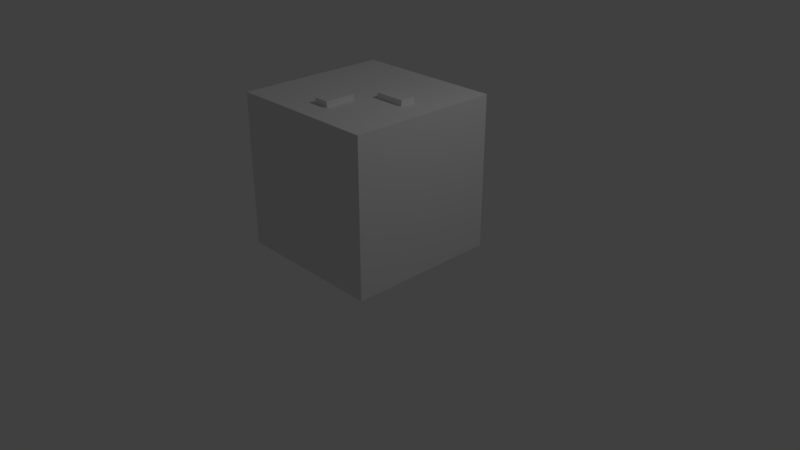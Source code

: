 # Source: road3.blend  (saved by Blender 2.79.0; exported with 4.5.12 LTS)
import bpy
from mathutils import Matrix  # noqa: F401  (used for matrix-valued properties, if any)

bpy.ops.wm.read_factory_settings(use_empty=True)
scene = bpy.context.scene
scene.name = 'Scene'

# ---- collections
col_collection_1 = bpy.data.collections.new('Collection 1'); scene.collection.children.link(col_collection_1)

# ---- materials (node trees are filled in below, after node groups)
mat_material = bpy.data.materials.new('Material')
mat_material.alpha_threshold = 0.0
mat_material.use_transparent_shadow = False
mat_material.roughness = 0.5
mat_material.line_color = (0.0, 0.0, 0.0, 1.0)

# ---- material node trees

# ---- world
world_world = bpy.data.worlds.new('World'); scene.world = world_world
world_world.color = (0.05088, 0.05088, 0.05088)
world_world.use_sun_shadow = False
world_world.sun_shadow_jitter_overblur = 0.0
world_world.cycles.sampling_method = 'MANUAL'

# ---- cameras
cam_camera = bpy.data.cameras.new('Camera')
cam_camera.clip_end = 100.0
cam_camera.lens = 35.0
cam_camera.sensor_width = 32.0
cam_camera.sensor_height = 18.0
cam_camera.ortho_scale = 7.314
cam_camera.dof.focus_distance = 0.0
cam_camera.dof.aperture_fstop = 128.0

# ---- lights
light_lamp = bpy.data.lights.new('Lamp', 'POINT')
light_lamp.transmission_factor = 0.0
light_lamp.cutoff_distance = 30.0
light_lamp.energy = 100.0
light_lamp.shadow_buffer_clip_start = 1.001
light_lamp.shadow_soft_size = 0.1
light_lamp.shadow_maximum_resolution = 0.006
light_lamp.use_absolute_resolution = True

# ---- meshes
me_cube = bpy.data.meshes.new('Cube')
me_cube.from_pydata([(1.0, 1.0, -1.0), (1.0, -1.0, -1.0), (-1.0, -1.0, -1.0), (-1.0, 1.0, -1.0), (1.0, 1.0, 1.0), (1.0, -1.0, 1.0), (-1.0, -1.0, 1.0), (-1.0, 1.0, 1.0), (-0.1, -0.6764, 0.8731), (-0.1, -0.6764, 1.073), (-0.1, -0.2764, 0.8731), (-0.1, -0.2764, 1.073), (0.1, -0.6764, 0.8731), (0.1, -0.6764, 1.073), (0.1, -0.2764, 0.8731), (0.1, -0.2764, 1.073), (0.6403, -0.03702, 0.8731), (0.6403, -0.03702, 1.073), (0.2403, -0.03702, 0.8731), (0.2403, -0.03702, 1.073), (0.6403, 0.163, 0.8731), (0.6403, 0.163, 1.073), (0.2403, 0.163, 0.8731), (0.2403, 0.163, 1.073)], [], [(0, 1, 2, 3), (4, 7, 6, 5), (0, 4, 5, 1), (1, 5, 6, 2), (2, 6, 7, 3), (4, 0, 3, 7), (8, 9, 11, 10), (10, 11, 15, 14), (14, 15, 13, 12), (12, 13, 9, 8), (10, 14, 12, 8), (15, 11, 9, 13), (16, 17, 19, 18), (18, 19, 23, 22), (22, 23, 21, 20), (20, 21, 17, 16), (18, 22, 20, 16), (23, 19, 17, 21)])
_uv = me_cube.uv_layers.new(name='UVMap')
_uv.uv.foreach_set('vector', [1.987e-08, 0.6667, 0.3333, 0.6667, 0.3333, 1.0, 0.0, 1.0, 1.0, 0.0, 1.0, 0.3333, 0.6667, 0.3333, 0.6667, 7.947e-08, 0.3333, 0.3333, 1.987e-08, 0.3333, 0.0, 0.0, 0.3333, 1.093e-07, 0.6667, 0.3333, 0.3333, 0.3333, 0.3333, 0.0, 0.6667, 0.0, 0.3333, 0.6667, 1.987e-08, 0.6667, 0.0, 0.3333, 0.3333, 0.3333, 0.3333, 0.6667, 0.3333, 0.3333, 0.6667, 0.3333, 0.6667, 0.6667, 0.7, 0.4667, 0.6667, 0.4667, 0.6667, 0.4, 0.7, 0.4, 0.4, 0.7, 0.4, 0.6667, 0.4333, 0.6667, 0.4333, 0.7, 0.6667, 0.3333, 0.7, 0.3333, 0.7, 0.4, 0.6667, 0.4, 0.4667, 0.7, 0.4667, 0.6667, 0.5, 0.6667, 0.5, 0.7, 0.6667, 0.5333, 0.7, 0.5333, 0.7, 0.6, 0.6667, 0.6, 0.4, 0.7333, 0.3667, 0.7333, 0.3667, 0.6667, 0.4, 0.6667, 0.6667, 0.4667, 0.7, 0.4667, 0.7, 0.5333, 0.6667, 0.5333, 0.5333, 0.7, 0.5, 0.7, 0.5, 0.6667, 0.5333, 0.6667, 0.6667, 0.6, 0.7, 0.6, 0.7, 0.6667, 0.6667, 0.6667, 0.4667, 0.7, 0.4333, 0.7, 0.4333, 0.6667, 0.4667, 0.6667, 0.3667, 0.7333, 0.3333, 0.7333, 0.3333, 0.6667, 0.3667, 0.6667, 0.7, 0.3333, 0.7333, 0.3333, 0.7333, 0.4, 0.7, 0.4])
me_cube.materials.append(mat_material)
me_cube.use_remesh_preserve_volume = False
me_cube.use_remesh_preserve_attributes = False
me_cube.use_mirror_vertex_groups = False
me_cube.update()

# ---- objects
ob_cube = bpy.data.objects.new('Cube', me_cube)
ob_lamp = bpy.data.objects.new('Lamp', light_lamp)
ob_camera = bpy.data.objects.new('Camera', cam_camera)

# ---- transforms, parenting, visibility, modifiers, constraints
ob_cube.location = (0.0, 0.0, 1.148)
ob_cube.lock_rotations_4d = False
ob_cube.empty_display_type = 'ARROWS'
ob_cube.lineart.crease_threshold = 0.0
ob_lamp.location = (4.076, 1.005, 5.904)
ob_lamp.rotation_euler = (0.6503, 0.05522, 1.866)
ob_lamp.lock_rotations_4d = False
ob_lamp.empty_display_type = 'ARROWS'
ob_lamp.color = (0.0, 0.0, 0.0, 0.0)
ob_lamp.lineart.crease_threshold = 0.0
ob_camera.location = (7.481, -6.508, 5.344)
ob_camera.rotation_euler = (1.109, 0.0, 0.8149)
ob_camera.lock_rotations_4d = False
ob_camera.empty_display_type = 'ARROWS'
ob_camera.color = (0.0, 0.0, 0.0, 0.0)
ob_camera.display_type = 'WIRE'
ob_camera.lineart.crease_threshold = 0.0

# ---- collection membership
col_collection_1.objects.link(ob_cube)
col_collection_1.objects.link(ob_lamp)
col_collection_1.objects.link(ob_camera)

# ---- scene / render settings (as saved in the file)
scene.camera = ob_camera
scene.frame_start = 1; scene.frame_end = 250; scene.frame_set(1)
scene.render.engine = 'BLENDER_EEVEE_NEXT'
scene.render.resolution_percentage = 50
scene.render.dither_intensity = 0.0
scene.cycles.use_denoising = False
scene.cycles.samples = 128
scene.cycles.sampling_pattern = 'TABULATED_SOBOL'
scene.cycles.use_adaptive_sampling = False
scene.cycles.use_light_tree = False
scene.cycles.blur_glossy = 0.0
scene.cycles.sample_clamp_indirect = 0.0
scene.view_settings.view_transform = 'Standard'
bpy.context.view_layer.update()
